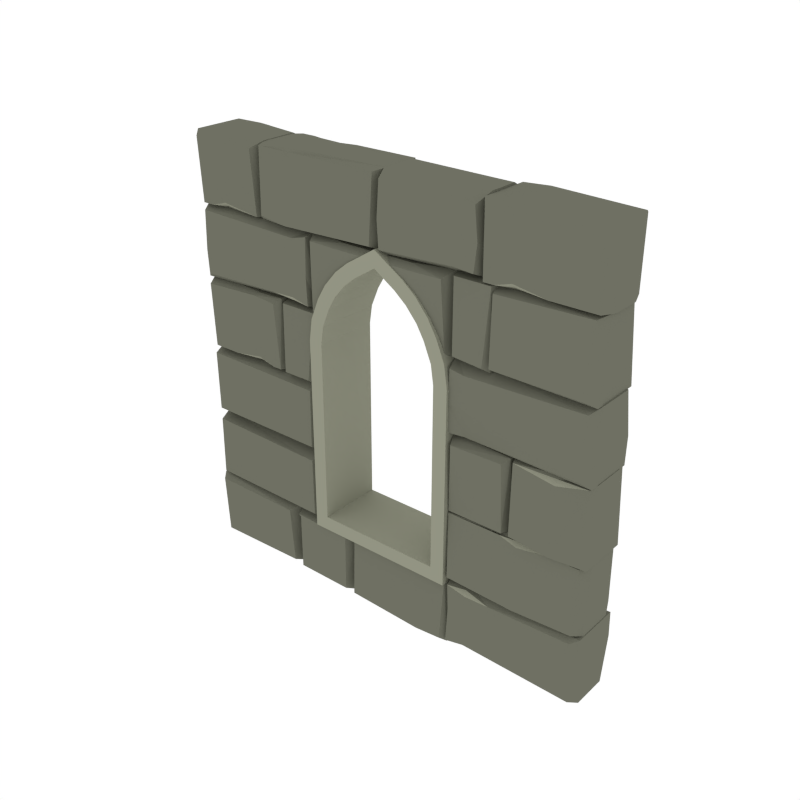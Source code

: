 # Source: Window_Open.blend  (saved by Blender 2.79.0; exported with 4.5.12 LTS)
import bpy
from mathutils import Matrix  # noqa: F401  (used for matrix-valued properties, if any)

bpy.ops.wm.read_factory_settings(use_empty=True)
scene = bpy.context.scene
scene.name = 'Scene'

# ---- collections
col_collection_1 = bpy.data.collections.new('Collection 1'); scene.collection.children.link(col_collection_1)

# ---- materials (node trees are filled in below, after node groups)
mat_main = bpy.data.materials.new('Main')
mat_main.alpha_threshold = 0.0
mat_main.diffuse_color = (0.159, 0.162, 0.1248, 1.0)
mat_main.roughness = 0.5
mat_highlights = bpy.data.materials.new('Highlights')
mat_highlights.alpha_threshold = 0.0
mat_highlights.diffuse_color = (0.2899, 0.2957, 0.226, 1.0)
mat_highlights.roughness = 0.5

# ---- material node trees

# ---- world
world_world = bpy.data.worlds.new('World'); scene.world = world_world
world_world.color = (1.0, 1.0, 1.0)
world_world.use_sun_shadow = False
world_world.sun_shadow_jitter_overblur = 0.0
world_world.cycles.sampling_method = 'NONE'
world_world.cycles.sample_map_resolution = 256

# ---- meshes
me_cube_647 = bpy.data.meshes.new('Cube.647')
me_cube_647.from_pydata([(-0.4549, -1.376, 4.098), (-0.57, -1.372, 4.098), (-0.4337, -1.48, 4.098), (-0.4502, -1.355, 3.829), (-0.3653, -1.464, 3.435), (-0.4242, -1.337, 3.111), (-0.3662, -1.337, 3.016), (-0.3732, -1.357, 4.098), (-0.3664, -1.673, 2.952), (-0.3732, -1.653, 4.098), (-0.9913, -1.458, 3.858), (-0.9657, -1.48, 4.098), (-0.9914, -1.337, 3.763), (-0.9534, -1.36, 4.098), (-0.9903, -1.673, 3.227), (-0.967, -1.647, 4.098), (-0.4245, -1.673, 2.987), (-0.4511, -1.633, 4.098), (-0.3785, -1.48, 4.098), (-0.491, -1.987, 3.435), (-0.4747, -1.974, 3.705), (-0.6407, -1.986, 3.016), (-0.62, -1.979, 3.973), (-0.00257, -1.986, 2.952), (-0.0233, -1.979, 3.973), (-0.4973, -1.669, 3.858), (-0.4747, -1.679, 4.232), (-0.6326, -1.674, 3.763), (-0.6097, -1.696, 4.232), (-0.00257, -1.667, 3.227), (-0.02901, -1.693, 4.232), (-0.6539, -1.677, 3.973), (-0.8406, -1.701, 3.993), (-0.8406, -1.701, 3.993), (-0.9204, -1.677, 3.973), (-0.6596, -1.963, 4.232), (-0.6332, -1.989, 3.227), (-0.9736, -1.966, 4.232), (-0.9934, -1.988, 3.763), (-0.8406, -1.978, 4.232), (-0.8632, -1.988, 3.858), (0.5356, -1.642, 3.973), (-0.6332, -1.671, 2.952), (-0.9758, -1.677, 3.973), (-0.9918, -1.671, 3.016), (-0.8406, -1.683, 3.705), (-0.8569, -1.67, 3.435), (-0.5546, -1.979, 3.973), (-0.4747, -1.955, 3.993), (-0.4747, -1.955, 3.993), (-0.3251, -1.979, 3.973), (0.4662, -1.813, 4.055), (0.3951, -1.96, 4.183), (0.4007, -1.989, 2.987), (0.0218, -1.965, 4.226), (-0.001513, -1.989, 3.227), (0.01891, -1.691, 4.225), (-0.0003024, -1.67, 3.763), (0.01099, -1.809, 4.223), (-8.781e-05, -1.791, 3.858), (0.4568, -1.952, 4.182), (0.4767, -1.989, 2.952), (0.4584, -1.7, 4.182), (0.4769, -1.67, 3.016), (0.401, -1.67, 3.111), (0.4778, -1.797, 3.435), (0.3667, -1.707, 4.182), (0.4104, -1.813, 4.077), (0.6005, -1.667, 3.435), (0.6168, -1.68, 3.705), (0.4705, -1.668, 3.016), (0.4913, -1.675, 3.973), (0.9912, -1.669, 2.952), (0.9693, -1.675, 3.973), (0.5942, -1.986, 3.858), (0.6168, -1.976, 4.232), (0.4787, -1.98, 3.763), (0.5016, -1.958, 4.232), (0.9912, -1.987, 3.227), (0.9636, -1.961, 4.232), (0.5369, -1.675, 3.973), (0.6168, -1.699, 3.993), (0.6168, -1.699, 3.993), (0.7664, -1.675, 3.973), (0.9549, -1.654, 3.973), (0.5413, -1.354, 4.232), (0.5261, -1.328, 3.227), (0.9528, -1.351, 4.232), (0.9832, -1.329, 3.763), (0.5149, -1.668, 2.952), (0.9832, -1.669, 3.016), (0.6572, -0.9992, 3.973), (0.8439, -0.9727, 3.993), (0.8439, -0.9727, 3.993), (0.9811, -1.001, 3.788), (0.6629, -0.6824, 4.232), (0.6365, -0.6537, 3.227), (0.9809, -0.6753, 4.199), (0.9963, -0.655, 3.763), (0.8439, -0.6661, 4.232), (0.8665, -0.6552, 3.858), (0.6365, -1.007, 2.952), (0.9913, -1.007, 3.016), (0.8439, -0.9935, 3.705), (0.8602, -1.008, 3.435), (-0.6688, -1.004, 3.435), (-0.6851, -1.017, 3.705), (-0.5388, -1.005, 3.016), (-0.5596, -1.012, 3.973), (-0.9875, -1.005, 2.952), (-0.9665, -1.012, 3.973), (-0.6625, -1.339, 3.858), (-0.6851, -1.329, 4.232), (-0.547, -1.341, 3.763), (-0.5699, -1.319, 4.232), (-0.9875, -1.34, 3.227), (-0.9608, -1.315, 4.232), (-0.6052, -1.012, 3.973), (-0.6851, -1.036, 3.993), (-0.6851, -1.036, 3.993), (-0.8347, -1.012, 3.973), (0.4267, -1.023, 3.83), (0.4102, -1.151, 4.101), (0.3416, -1.134, 3.436), (0.4007, -1.005, 3.111), (0.3425, -1.005, 3.016), (0.3496, -1.026, 4.101), (0.3427, -1.33, 2.952), (0.3593, -1.3, 4.101), (0.9887, -1.128, 3.86), (0.9591, -1.151, 4.101), (0.9888, -1.005, 3.764), (0.9468, -1.028, 4.101), (0.9895, -1.33, 3.227), (0.9604, -1.304, 4.101), (0.401, -1.33, 2.987), (0.4277, -1.289, 4.101), (0.3549, -1.151, 4.101), (-0.974, -0.9728, 4.027), (-0.3798, -0.6961, 4.162), (-0.3533, -0.6701, 3.227), (-0.3769, -0.9707, 4.162), (-0.3495, -0.9957, 3.35), (-0.9704, -0.6905, 4.027), (-0.9891, -0.6701, 2.952), (-0.9891, -0.9931, 3.016), (0.4627, -0.2954, 4.098), (0.5777, -0.2995, 4.098), (0.4414, -0.1913, 4.098), (0.4579, -0.3166, 3.829), (0.3644, -0.2073, 3.435), (0.432, -0.3346, 3.111), (0.3654, -0.3346, 3.016), (0.3724, -0.3142, 4.098), (0.3615, -0.00329, 2.952), (0.3684, -0.0236, 4.098), (0.9963, -0.2135, 3.858), (0.9729, -0.1913, 4.098), (0.9964, -0.3346, 3.763), (0.9607, -0.3116, 4.098), (0.9971, -0.00329, 3.227), (0.9742, -0.02919, 4.098), (0.4323, -0.00329, 2.987), (0.4589, -0.0435, 4.098), (0.3777, -0.1913, 4.098), (-0.5278, -0.03103, 3.973), (0.2305, -0.3313, 3.435), (0.2142, -0.3184, 3.705), (0.3707, -0.3304, 3.016), (0.35, -0.3235, 3.973), (-0.1697, -0.3303, 2.952), (-0.149, -0.3235, 3.973), (0.2368, -0.004342, 3.858), (0.2142, -0.01417, 4.232), (0.3625, -0.002814, 3.763), (0.3397, -0.02473, 4.232), (-0.1697, -0.002946, 3.227), (-0.1433, -0.02885, 4.232), (0.294, -0.3235, 3.973), (0.2142, -0.2997, 3.993), (0.2142, -0.2997, 3.993), (0.06453, -0.3235, 3.973), (-0.4757, -0.2939, 4.025), (-0.1973, -0.02777, 4.159), (-0.1708, -0.001875, 3.227), (-0.1944, -0.299, 4.159), (-0.1671, -0.324, 3.35), (-0.4757, -0.02218, 4.025), (-0.4959, -0.001875, 2.952), (-0.489, -0.3011, 4.025), (-0.4961, -0.3214, 3.016), (-0.9757, -0.01835, 3.973), (-0.5335, -0.3075, 4.232), (-0.5071, -0.3334, 3.227), (-0.9736, -0.3102, 4.232), (-0.9933, -0.3322, 3.763), (-0.5071, -0.004224, 2.952), (-0.9918, -0.004083, 3.016), (-0.9891, -0.3296, 0.6668), (0.6765, -0.6674, 3.435), (0.6928, -0.6545, 3.705), (0.3435, -0.6665, 3.016), (0.3642, -0.6596, 3.973), (0.9936, -0.6664, 2.952), (0.9737, -0.6596, 3.973), (0.6702, -0.3351, 3.858), (0.6928, -0.3449, 4.232), (0.3517, -0.3345, 3.763), (0.3746, -0.3564, 4.232), (0.9936, -0.3337, 3.227), (0.968, -0.3596, 4.232), (0.613, -0.6596, 3.973), (0.6928, -0.6357, 3.993), (0.6928, -0.6357, 3.993), (0.8425, -0.6596, 3.973), (-0.4549, -1.376, -0.4156), (-0.57, -1.372, -0.4156), (-0.4337, -1.48, -0.4156), (-0.4502, -1.355, -0.1463), (-0.3653, -1.464, 0.2473), (-0.4242, -1.337, 0.5712), (-0.3662, -1.337, 0.6661), (-0.3732, -1.357, -0.4156), (-0.3664, -1.673, 0.7301), (-0.3732, -1.653, -0.4156), (-0.9913, -1.458, -0.1752), (-0.9657, -1.48, -0.4156), (-0.9914, -1.337, -0.08026), (-0.9534, -1.36, -0.4156), (-0.9903, -1.673, 0.4554), (-0.967, -1.647, -0.4156), (-0.4245, -1.673, 0.6951), (-0.4511, -1.633, -0.4156), (-0.3785, -1.48, -0.4156), (-0.491, -1.987, 0.2473), (-0.4747, -1.974, -0.02207), (-0.6407, -1.986, 0.6661), (-0.62, -1.979, -0.2903), (-0.00257, -1.986, 0.7301), (-0.0233, -1.979, -0.2903), (-0.4973, -1.669, -0.1752), (-0.4747, -1.679, -0.5495), (-0.6326, -1.674, -0.08026), (-0.6097, -1.696, -0.5495), (-0.00257, -1.667, 0.4554), (-0.02901, -1.693, -0.5495), (-0.6539, -1.677, -0.2903), (-0.8406, -1.701, -0.3109), (-0.8406, -1.701, -0.3109), (-0.9204, -1.677, -0.2903), (-0.6596, -1.963, -0.5495), (-0.6332, -1.989, 0.4554), (-0.9736, -1.966, -0.5495), (-0.9934, -1.988, -0.08026), (-0.8406, -1.978, -0.5495), (-0.8632, -1.988, -0.1752), (0.5356, -1.642, -0.2903), (-0.6332, -1.671, 0.7301), (-0.9758, -1.677, -0.2903), (-0.9918, -1.671, 0.6661), (-0.8406, -1.683, -0.02207), (-0.8569, -1.67, 0.2473), (-0.5546, -1.979, -0.2903), (-0.4747, -1.955, -0.3109), (-0.4747, -1.955, -0.3109), (-0.3251, -1.979, -0.2903), (0.4662, -1.813, -0.3727), (0.3951, -1.96, -0.5009), (0.4007, -1.989, 0.6951), (0.0218, -1.965, -0.5433), (-0.001513, -1.989, 0.4554), (0.01891, -1.691, -0.5428), (-0.0003024, -1.67, -0.08026), (0.01099, -1.809, -0.5406), (-8.781e-05, -1.791, -0.1752), (0.4568, -1.952, -0.4998), (0.4767, -1.989, 0.7301), (0.4584, -1.7, -0.4998), (0.4769, -1.67, 0.6661), (0.401, -1.67, 0.5712), (0.4778, -1.797, 0.2473), (0.3667, -1.707, -0.4995), (0.4104, -1.813, -0.394), (0.6005, -1.667, 0.2473), (0.6168, -1.68, -0.02207), (0.4705, -1.668, 0.6661), (0.4913, -1.675, -0.2903), (0.9912, -1.669, 0.7301), (0.9693, -1.675, -0.2903), (0.5942, -1.986, -0.1752), (0.6168, -1.976, -0.5495), (0.4787, -1.98, -0.08026), (0.5016, -1.958, -0.5495), (0.9912, -1.987, 0.4554), (0.9636, -1.961, -0.5495), (0.5369, -1.675, -0.2903), (0.6168, -1.699, -0.3109), (0.6168, -1.699, -0.3109), (0.7664, -1.675, -0.2903), (0.9549, -1.654, -0.2903), (0.5413, -1.354, -0.5495), (0.5261, -1.328, 0.4554), (0.9528, -1.351, -0.5495), (0.9832, -1.329, -0.08026), (0.5149, -1.668, 0.7301), (0.9832, -1.669, 0.6661), (0.6572, -0.9992, -0.2903), (0.8439, -0.9727, -0.3109), (0.8439, -0.9727, -0.3109), (0.9811, -1.001, -0.1057), (0.6629, -0.6824, -0.5495), (0.6365, -0.6537, 0.4554), (0.9809, -0.6753, -0.5167), (0.9963, -0.655, -0.08026), (0.8439, -0.6661, -0.5495), (0.8665, -0.6552, -0.1752), (0.6365, -1.007, 0.7301), (0.9913, -1.007, 0.6661), (0.8439, -0.9935, -0.02207), (0.8602, -1.008, 0.2473), (-0.6688, -1.004, 0.2473), (-0.6851, -1.017, -0.02207), (-0.5388, -1.005, 0.6661), (-0.5596, -1.012, -0.2903), (-0.9875, -1.005, 0.7301), (-0.9665, -1.012, -0.2903), (-0.6625, -1.339, -0.1752), (-0.6851, -1.329, -0.5495), (-0.547, -1.341, -0.08026), (-0.5699, -1.319, -0.5495), (-0.9875, -1.34, 0.4554), (-0.9608, -1.315, -0.5495), (-0.6052, -1.012, -0.2903), (-0.6851, -1.036, -0.3109), (-0.6851, -1.036, -0.3109), (-0.8347, -1.012, -0.2903), (0.4267, -1.023, -0.148), (0.4102, -1.151, -0.4182), (0.3416, -1.134, 0.2467), (0.4007, -1.005, 0.5716), (0.3425, -1.005, 0.6668), (0.3496, -1.026, -0.4182), (0.3427, -1.33, 0.7309), (0.3593, -1.3, -0.4182), (0.9887, -1.128, -0.177), (0.9591, -1.151, -0.4182), (0.9888, -1.005, -0.08178), (0.9468, -1.028, -0.4182), (0.9895, -1.33, 0.4555), (0.9604, -1.304, -0.4182), (0.401, -1.33, 0.6959), (0.4277, -1.289, -0.4182), (0.3549, -1.151, -0.4182), (-0.974, -0.9728, -0.3447), (-0.3798, -0.6961, -0.4791), (-0.3533, -0.6701, 0.4555), (-0.3769, -0.9707, -0.4791), (-0.3495, -0.9957, 0.3322), (-0.9704, -0.6905, -0.3447), (-0.9891, -0.6701, 0.7309), (-0.9891, -0.9931, 0.6668), (0.4627, -0.2954, -0.4156), (0.5777, -0.2995, -0.4156), (0.4414, -0.1913, -0.4156), (0.4579, -0.3166, -0.1463), (0.3644, -0.2073, 0.2473), (0.432, -0.3346, 0.5712), (0.3654, -0.3346, 0.6661), (0.3724, -0.3142, -0.4156), (0.3615, -0.00329, 0.7301), (0.3684, -0.0236, -0.4156), (0.9963, -0.2135, -0.1752), (0.9729, -0.1913, -0.4156), (0.9964, -0.3346, -0.08026), (0.9607, -0.3116, -0.4156), (0.9971, -0.00329, 0.4554), (0.9742, -0.02919, -0.4156), (0.4323, -0.00329, 0.6951), (0.4589, -0.0435, -0.4156), (0.3777, -0.1913, -0.4156), (-0.5278, -0.03103, -0.2903), (0.2305, -0.3313, 0.2473), (0.2142, -0.3184, -0.02207), (0.3707, -0.3304, 0.6661), (0.35, -0.3235, -0.2903), (-0.1697, -0.3303, 0.7301), (-0.149, -0.3235, -0.2903), (0.2368, -0.004342, -0.1752), (0.2142, -0.01417, -0.5495), (0.3625, -0.002814, -0.08026), (0.3397, -0.02473, -0.5495), (-0.1697, -0.002946, 0.4554), (-0.1433, -0.02885, -0.5495), (0.294, -0.3235, -0.2903), (0.2142, -0.2997, -0.3109), (0.2142, -0.2997, -0.3109), (0.06453, -0.3235, -0.2903), (-0.4757, -0.2939, -0.3424), (-0.1973, -0.02777, -0.4764), (-0.1708, -0.001875, 0.4554), (-0.1944, -0.299, -0.4764), (-0.1671, -0.324, 0.3325), (-0.4757, -0.02218, -0.3424), (-0.4959, -0.001875, 0.7301), (-0.489, -0.3011, -0.3424), (-0.4961, -0.3214, 0.6661), (-0.9757, -0.01835, -0.2903), (-0.5335, -0.3075, -0.5495), (-0.5071, -0.3334, 0.4554), (-0.9736, -0.3102, -0.5495), (-0.9933, -0.3322, -0.08026), (-0.5071, -0.004224, 0.7301), (-0.9918, -0.004083, 0.6661), (-0.9891, -0.6526, 0.7309), (-0.9704, -0.6323, -0.3447), (-0.3495, -0.327, 0.3322), (-0.3769, -0.3521, -0.4791), (-0.3533, -0.6526, 0.4555), (-0.3798, -0.6267, -0.4791), (-0.974, -0.35, -0.3447), (-0.9891, -0.3296, 3.016), (-0.9891, -0.6526, 2.952), (-0.9704, -0.6323, 4.027), (-0.3495, -0.327, 3.35), (-0.3769, -0.3521, 4.162), (-0.3533, -0.6526, 3.227), (-0.3798, -0.6267, 4.162), (-0.974, -0.35, 4.027), (0.6765, -0.6674, 0.2473), (0.6928, -0.6545, -0.02207), (0.3435, -0.6665, 0.6661), (0.3642, -0.6596, -0.2903), (0.9936, -0.6664, 0.7301), (0.9737, -0.6596, -0.2903), (0.6702, -0.3351, -0.1752), (0.6928, -0.3449, -0.5495), (0.3517, -0.3345, -0.08026), (0.3746, -0.3564, -0.5495), (0.9936, -0.3337, 0.4554), (0.968, -0.3596, -0.5495), (0.613, -0.6596, -0.2903), (0.6928, -0.6357, -0.3109), (0.6928, -0.6357, -0.3109), (0.8425, -0.6596, -0.2903), (-0.3319, -1.336, 3.016), (-0.3527, -1.329, 3.973), (-0.5467, -1.336, 2.952), (-0.5257, -1.329, 3.973), (-0.3559, -1.0, 3.763), (-0.3788, -1.022, 4.232), (-0.5405, -0.9937, 3.227), (-0.5138, -1.02, 4.232), (-0.3319, -1.336, 0.6661), (-0.3527, -1.329, -0.2903), (-0.5467, -1.336, 0.7301), (-0.5257, -1.329, -0.2903), (-0.3559, -1.0, -0.08026), (-0.3788, -1.022, -0.5495), (-0.5405, -0.9937, 0.4554), (-0.5138, -1.02, -0.5495), (-0.2858, -1.331, 3.016), (-0.3065, -1.338, 3.973), (-0.3728, -1.331, 2.952), (-0.3518, -1.338, 3.973), (-0.1821, -1.666, 3.763), (-0.205, -1.644, 4.232), (-0.3666, -1.673, 3.227), (-0.3399, -1.647, 4.232), (-0.2858, -1.331, 0.6661), (-0.3065, -1.338, -0.2903), (-0.3728, -1.331, 0.7301), (-0.3518, -1.338, -0.2903), (-0.1821, -1.666, -0.08026), (-0.205, -1.644, -0.5495), (-0.3666, -1.673, 0.4554), (-0.3399, -1.647, -0.5495), (-0.2558, -1.491, 4.102), (-0.234, -1.498, 3.389), (-0.3697, -1.502, 3.089), (-0.3459, -1.492, 4.102), (-0.2558, -1.491, -0.4196), (-0.234, -1.498, 0.2938), (-0.3697, -1.502, 0.5931), (-0.3459, -1.492, -0.4196), (-0.0304, -1.644, 4.232), (-0.007528, -1.666, 3.763), (-0.05948, -1.596, 3.389), (-0.0304, -1.644, -0.5495), (-0.007528, -1.666, -0.08026), (-0.05948, -1.596, 0.2938), (-0.08128, -1.589, 4.102), (-0.08128, -1.589, -0.4196), (0.2766, -1.331, 3.016), (0.2973, -1.338, 3.973), (0.3494, -1.331, 2.952), (0.3284, -1.338, 3.973), (0.1587, -1.666, 3.763), (0.1816, -1.644, 4.232), (0.3432, -1.673, 3.227), (0.3165, -1.647, 4.232), (0.2766, -1.331, 0.6661), (0.2973, -1.338, -0.2903), (0.3494, -1.331, 0.7301), (0.3284, -1.338, -0.2903), (0.1587, -1.666, -0.08026), (0.1816, -1.644, -0.5495), (0.3432, -1.673, 0.4554), (0.3165, -1.647, -0.5495), (0.2324, -1.491, 4.102), (0.2106, -1.498, 3.389), (0.3463, -1.502, 3.089), (0.3225, -1.492, 4.102), (0.2324, -1.491, -0.4196), (0.2106, -1.498, 0.2938), (0.3463, -1.502, 0.5931), (0.3225, -1.492, -0.4196), (0.007007, -1.644, 4.232), (-0.01587, -1.666, 3.763), (0.03608, -1.596, 3.389), (0.007007, -1.644, -0.5495), (-0.01587, -1.666, -0.08026), (0.03608, -1.596, 0.2938), (0.05789, -1.589, 4.102), (0.05789, -1.589, -0.4196), (0.6399, -0.663, 3.016), (0.6192, -0.6699, 3.973), (0.3439, -0.6631, 2.952), (0.3649, -0.6699, 3.973), (0.6388, -1.006, 3.763), (0.6159, -0.9843, 4.232), (0.3501, -1.005, 3.227), (0.3768, -0.9794, 4.232), (0.6399, -0.663, 0.6661), (0.6192, -0.6699, -0.2903), (0.3439, -0.6631, 0.7301), (0.3649, -0.6699, -0.2903), (0.6388, -1.006, -0.08026), (0.6159, -0.9843, -0.5495), (0.3501, -1.005, 0.4554), (0.3768, -0.9794, -0.5495), (0.5451, -1.671, 2.969), (0.5252, -1.665, 3.886), (0.3391, -1.671, 2.907), (0.3592, -1.665, 3.886), (0.5273, -1.323, 3.685), (0.5054, -1.344, 4.135), (0.345, -1.329, 3.171), (0.3706, -1.354, 4.135), (0.5451, -1.671, 0.7138), (0.5252, -1.665, -0.2038), (0.3391, -1.671, 0.7751), (0.3592, -1.665, -0.2038), (0.5273, -1.323, -0.002291), (0.5054, -1.344, -0.4525), (0.345, -1.329, 0.5117), (0.3706, -1.354, -0.4525), (-0.3569, -0.3079, -0.6076), (-0.3569, -1.216, -0.6076), (-0.3569, -0.3079, 4.463), (-0.3569, -1.216, 4.463), (0.3569, -0.3079, -0.6076), (0.3569, -1.216, -0.6076), (0.3569, -0.3079, 4.463), (0.3569, -1.216, 4.463), (2.65e-16, -1.69, 4.463), (1.977e-16, -1.69, -0.6076), (-0.1396, -1.602, -0.6076), (-0.302, -1.412, -0.6076), (-0.2016, -1.551, -0.6076), (-0.2611, -1.481, -0.6076), (-0.302, -1.412, 4.463), (-0.1396, -1.602, 4.463), (-0.2611, -1.481, 4.463), (-0.2016, -1.551, 4.463), (0.1396, -1.602, 4.463), (0.302, -1.412, 4.463), (0.2016, -1.551, 4.463), (0.2611, -1.481, 4.463), (0.302, -1.412, -0.6076), (0.1396, -1.602, -0.6076), (0.2611, -1.481, -0.6076), (0.2016, -1.551, -0.6076), (-0.3425, -1.314, 4.463), (-0.3425, -1.314, -0.6076), (0.3423, -1.315, 4.463), (0.3423, -1.315, -0.6076), (-0.2919, -0.3729, -0.6076), (-0.2919, -1.212, -0.6076), (-0.2919, -0.3729, 4.463), (-0.2919, -1.212, 4.463), (0.2919, -0.3729, -0.6076), (0.2919, -1.212, -0.6076), (0.2919, -0.3729, 4.463), (0.2919, -1.212, 4.463), (2.479e-16, -1.614, 4.463), (1.806e-16, -1.614, -0.6076), (-0.1014, -1.549, -0.6076), (-0.2436, -1.383, -0.6076), (-0.1559, -1.504, -0.6076), (-0.208, -1.444, -0.6076), (-0.2436, -1.383, 4.463), (-0.1014, -1.549, 4.463), (-0.208, -1.444, 4.463), (-0.1559, -1.504, 4.463), (0.1014, -1.549, 4.463), (0.2436, -1.383, 4.463), (0.1559, -1.504, 4.463), (0.208, -1.444, 4.463), (0.2436, -1.383, -0.6076), (0.1014, -1.549, -0.6076), (0.208, -1.444, -0.6076), (0.1559, -1.504, -0.6076), (-0.2794, -1.296, 4.463), (-0.2794, -1.296, -0.6076), (0.2791, -1.297, 4.463), (0.2791, -1.297, -0.6076)], [], [(1, 0, 3), (4, 219, 221, 6), (16, 17, 15, 14), (9, 18, 2, 17), (7, 6, 5, 3), (223, 219, 4, 8), (0, 7, 3), (4, 18, 9, 8), (220, 227, 12, 5), (240, 25, 29, 244), (15, 11, 10, 14), (12, 10, 11, 13), (231, 16, 14, 229), (18, 7, 0, 2), (2, 0, 1, 13, 11), (8, 9, 17, 16), (223, 8, 16, 231), (3, 5, 12, 13, 1), (225, 229, 14, 10), (6, 7, 18, 4), (221, 220, 5, 6), (17, 2, 11, 15), (238, 244, 29, 23), (21, 19, 20, 47, 22), (238, 23, 19, 234), (24, 30, 26, 49, 50), (20, 48, 49, 47), (257, 42, 36, 251), (236, 21, 27, 242), (21, 236, 234, 19), (19, 23, 24, 50, 20), (27, 28, 26, 25), (30, 29, 25, 26), (22, 28, 27, 21), (23, 29, 30, 24), (278, 279, 64, 63), (44, 43, 34, 45, 46), (38, 253, 255, 40), (31, 45, 33, 32), (259, 253, 38, 44), (34, 43, 37, 39, 32), (43, 44, 38, 37), (45, 34, 32, 33), (38, 40, 39, 37), (31, 32, 39, 35), (46, 261, 259, 44), (35, 39, 40, 36), (46, 45, 31, 42), (304, 89, 86, 301), (255, 251, 36, 40), (25, 240, 242, 27), (42, 31, 35, 36), (47, 49, 26, 28, 22), (50, 49, 48, 20), (63, 62, 51, 65), (57, 272, 274, 59), (276, 61, 53, 268), (279, 272, 57, 64), (67, 66, 56, 58), (66, 64, 57, 56), (61, 60, 52, 53), (57, 59, 58, 56), (52, 67, 58, 54), (276, 280, 65, 61), (54, 58, 59, 55), (65, 51, 60, 61), (268, 53, 55, 270), (274, 270, 55, 59), (289, 293, 78, 74), (53, 52, 54, 55), (65, 280, 278, 63), (60, 51, 67, 52), (62, 63, 64, 66), (51, 62, 66, 67), (287, 72, 78, 293), (70, 71, 80, 69, 68), (287, 283, 68, 72), (73, 83, 82, 75, 79), (69, 80, 82, 81), (76, 291, 289, 74), (285, 291, 76, 70), (68, 283, 285, 70), (68, 69, 83, 73, 72), (76, 74, 75, 77), (79, 75, 74, 78), (71, 70, 76, 77), (72, 73, 79, 78), (80, 71, 77, 75, 82), (83, 69, 81, 82), (89, 304, 305, 90), (41, 84, 87, 85), (88, 303, 301, 86), (85, 87, 88, 86), (305, 303, 88, 90), (84, 90, 88, 87), (257, 261, 46, 42), (84, 41, 89, 90), (89, 41, 85, 86), (316, 101, 96, 311), (102, 94, 103, 104), (100, 98, 313, 315), (91, 103, 93, 92), (317, 313, 98, 102), (94, 97, 99, 92), (94, 102, 98, 97), (103, 94, 92, 93), (98, 100, 99, 97), (91, 92, 99, 95), (102, 104, 319, 317), (95, 99, 100, 96), (104, 103, 91, 101), (316, 319, 104, 101), (315, 311, 96, 100), (101, 91, 95, 96), (326, 111, 115, 330), (324, 330, 115, 109), (107, 105, 106, 117, 108), (324, 109, 105, 320), (110, 116, 112, 119, 120), (106, 118, 119, 117), (111, 326, 328, 113), (322, 107, 113, 328), (107, 322, 320, 105), (105, 109, 110, 120, 106), (113, 114, 112, 111), (116, 115, 111, 112), (108, 114, 113, 107), (109, 115, 116, 110), (131, 129, 344, 346), (117, 119, 112, 114, 108), (120, 119, 118, 106), (123, 125, 340, 338), (135, 133, 134, 136), (128, 136, 122, 137), (126, 121, 124, 125), (123, 127, 128, 137), (339, 124, 131, 346), (134, 133, 129, 130), (131, 132, 130, 129), (350, 348, 133, 135), (137, 122, 121, 126), (122, 130, 132, 121), (127, 135, 136, 128), (342, 127, 123, 338), (121, 132, 131, 124), (125, 123, 137, 126), (340, 125, 124, 339), (136, 134, 130, 122), (359, 144, 140, 355), (360, 357, 142, 145), (142, 357, 355, 140), (139, 141, 142, 140), (138, 145, 142, 141), (143, 138, 141, 139), (144, 359, 360, 145), (143, 144, 145, 138), (342, 350, 135, 127), (144, 143, 139, 140), (344, 129, 133, 348), (158, 373, 371, 156), (147, 146, 149), (150, 365, 367, 152), (162, 163, 161, 160), (155, 164, 148, 163), (153, 152, 151, 149), (369, 365, 150, 154), (146, 153, 149), (150, 164, 155, 154), (366, 373, 158, 151), (411, 196, 193, 408), (161, 157, 156, 160), (158, 156, 157, 159), (377, 162, 160, 375), (164, 153, 146, 148), (148, 146, 147, 159, 157), (154, 155, 163, 162), (369, 154, 162, 377), (149, 151, 158, 159, 147), (371, 375, 160, 156), (152, 153, 164, 150), (367, 366, 151, 152), (163, 148, 157, 161), (385, 170, 176, 391), (168, 169, 178, 167, 166), (385, 381, 166, 170), (171, 181, 180, 173, 177), (167, 178, 180, 179), (174, 389, 387, 172), (383, 389, 174, 168), (166, 381, 383, 168), (166, 167, 181, 171, 170), (174, 172, 173, 175), (177, 173, 172, 176), (169, 168, 174, 175), (170, 171, 177, 176), (403, 188, 184, 399), (178, 169, 175, 173, 180), (181, 167, 179, 180), (405, 401, 186, 190), (186, 401, 399, 184), (183, 185, 186, 184), (189, 190, 186, 185), (187, 182, 189, 185, 183), (188, 403, 405, 190), (187, 188, 190, 189, 182), (196, 411, 412, 197), (188, 187, 183, 184), (165, 191, 194, 192), (195, 410, 408, 193), (192, 194, 195, 193), (412, 410, 195, 197), (191, 197, 195, 194), (387, 391, 176, 172), (191, 165, 196, 197), (196, 165, 192, 193), (414, 413, 198, 419), (413, 414, 418, 417), (419, 198, 415, 416), (414, 419, 416, 418), (434, 205, 209, 438), (432, 438, 209, 203), (201, 199, 200, 211, 202), (432, 203, 199, 428), (204, 210, 206, 213, 214), (200, 212, 213, 211), (205, 434, 436, 207), (430, 201, 207, 436), (201, 430, 428, 199), (199, 203, 204, 214, 200), (207, 208, 206, 205), (210, 209, 205, 206), (202, 208, 207, 201), (203, 209, 210, 204), (211, 213, 206, 208, 202), (214, 213, 212, 200), (216, 218, 215), (231, 229, 230, 232), (224, 232, 217, 233), (222, 218, 220, 221), (215, 218, 222), (219, 223, 224, 233), (230, 229, 225, 226), (227, 228, 226, 225), (233, 217, 215, 222), (217, 226, 228, 216, 215), (223, 231, 232, 224), (218, 216, 228, 227, 220), (221, 219, 233, 222), (232, 230, 226, 217), (236, 237, 262, 235, 234), (239, 265, 264, 241, 245), (235, 262, 264, 263), (234, 235, 265, 239, 238), (242, 240, 241, 243), (245, 241, 240, 244), (237, 236, 242, 243), (238, 239, 245, 244), (259, 261, 260, 249, 258), (246, 247, 248, 260), (249, 247, 254, 252, 258), (258, 252, 253, 259), (260, 248, 247, 249), (253, 252, 254, 255), (246, 250, 254, 247), (250, 251, 255, 254), (261, 257, 246, 260), (257, 251, 250, 246), (262, 237, 243, 241, 264), (265, 235, 263, 264), (278, 280, 266, 277), (282, 273, 271, 281), (281, 271, 272, 279), (276, 268, 267, 275), (272, 271, 273, 274), (267, 269, 273, 282), (269, 270, 274, 273), (280, 276, 275, 266), (268, 270, 269, 267), (275, 267, 282, 266), (277, 281, 279, 278), (266, 282, 281, 277), (285, 283, 284, 295, 286), (288, 294, 290, 297, 298), (284, 296, 297, 295), (283, 287, 288, 298, 284), (291, 292, 290, 289), (294, 293, 289, 290), (286, 292, 291, 285), (287, 293, 294, 288), (295, 297, 290, 292, 286), (298, 297, 296, 284), (256, 300, 302, 299), (300, 301, 303, 302), (299, 302, 303, 305), (299, 305, 304, 256), (304, 301, 300, 256), (317, 319, 318, 309), (306, 307, 308, 318), (309, 307, 314, 312), (309, 312, 313, 317), (318, 308, 307, 309), (313, 312, 314, 315), (306, 310, 314, 307), (310, 311, 315, 314), (319, 316, 306, 318), (316, 311, 310, 306), (322, 323, 332, 321, 320), (325, 335, 334, 327, 331), (321, 332, 334, 333), (320, 321, 335, 325, 324), (328, 326, 327, 329), (331, 327, 326, 330), (323, 322, 328, 329), (324, 325, 331, 330), (332, 323, 329, 327, 334), (335, 321, 333, 334), (350, 351, 349, 348), (343, 352, 337, 351), (341, 340, 339, 336), (338, 352, 343, 342), (349, 345, 344, 348), (346, 344, 345, 347), (352, 341, 336, 337), (337, 336, 347, 345), (342, 343, 351, 350), (336, 339, 346, 347), (340, 341, 352, 338), (351, 337, 345, 349), (354, 355, 357, 356), (353, 356, 357, 360), (358, 354, 356, 353), (358, 353, 360, 359), (359, 355, 354, 358), (362, 364, 361), (377, 375, 376, 378), (370, 378, 363, 379), (368, 364, 366, 367), (361, 364, 368), (365, 369, 370, 379), (376, 375, 371, 372), (373, 374, 372, 371), (379, 363, 361, 368), (363, 372, 374, 362, 361), (369, 377, 378, 370), (364, 362, 374, 373, 366), (367, 365, 379, 368), (378, 376, 372, 363), (383, 381, 382, 393, 384), (386, 392, 388, 395, 396), (382, 394, 395, 393), (381, 385, 386, 396, 382), (389, 390, 388, 387), (392, 391, 387, 388), (384, 390, 389, 383), (385, 391, 392, 386), (393, 395, 388, 390, 384), (396, 395, 394, 382), (398, 399, 401, 400), (404, 400, 401, 405), (402, 398, 400, 404, 397), (402, 397, 404, 405, 403), (403, 399, 398, 402), (380, 407, 409, 406), (407, 408, 410, 409), (406, 409, 410, 412), (406, 412, 411, 380), (411, 408, 407, 380), (426, 425, 423, 424), (421, 425, 426, 422), (427, 424, 423, 420), (413, 417, 425, 421), (422, 426, 424, 427), (198, 420, 423, 415), (418, 416, 415, 417), (423, 425, 417, 415), (422, 427, 420, 421), (421, 420, 198, 413), (430, 431, 440, 429, 428), (433, 443, 442, 435, 439), (429, 440, 442, 441), (428, 429, 443, 433, 432), (436, 434, 435, 437), (439, 435, 434, 438), (431, 430, 436, 437), (432, 433, 439, 438), (440, 431, 437, 435, 442), (443, 429, 441, 442), (12, 227, 225, 10), (459, 458, 456, 457), (454, 446, 450, 458), (451, 449, 448, 450), (453, 452, 454, 455), (453, 455, 459, 457), (452, 456, 448, 444), (444, 446, 454, 452), (445, 444, 448, 449), (446, 447, 451, 450), (456, 458, 450, 448), (449, 451, 447, 445), (453, 457, 456, 452), (454, 458, 459, 455), (444, 445, 447, 446), (475, 473, 472, 474), (482, 474, 466, 478), (467, 466, 464, 465), (469, 471, 470, 468), (480, 473, 475, 483), (477, 486, 489, 481), (460, 468, 470, 462), (472, 488, 485, 464), (478, 466, 467, 479), (472, 464, 466, 474), (476, 461, 463, 479), (480, 491, 487, 473), (482, 483, 475, 474), (460, 462, 463, 461), (470, 471, 483, 482), (469, 468, 481, 480), (465, 476, 479, 467), (462, 478, 479, 463), (461, 476, 477, 460), (468, 460, 477, 481), (469, 480, 483, 471), (470, 482, 478, 462), (489, 486, 485, 488), (490, 484, 485, 486), (491, 489, 488, 487), (465, 484, 490, 476), (481, 489, 491, 480), (464, 485, 484, 465), (473, 487, 488, 472), (476, 490, 486, 477), (507, 506, 504, 505), (514, 510, 498, 506), (499, 497, 496, 498), (501, 500, 502, 503), (512, 515, 507, 505), (509, 513, 521, 518), (492, 494, 502, 500), (504, 496, 517, 520), (510, 511, 499, 498), (504, 506, 498, 496), (508, 511, 495, 493), (512, 505, 519, 523), (514, 506, 507, 515), (492, 493, 495, 494), (502, 514, 515, 503), (501, 512, 513, 500), (497, 499, 511, 508), (494, 495, 511, 510), (493, 492, 509, 508), (500, 513, 509, 492), (501, 503, 515, 512), (502, 494, 510, 514), (521, 520, 517, 518), (522, 518, 517, 516), (523, 519, 520, 521), (497, 508, 522, 516), (513, 512, 523, 521), (496, 497, 516, 517), (505, 504, 520, 519), (508, 509, 518, 522), (539, 537, 536, 538), (534, 538, 530, 526), (531, 530, 528, 529), (533, 535, 534, 532), (533, 537, 539, 535), (532, 524, 528, 536), (524, 532, 534, 526), (525, 529, 528, 524), (526, 530, 531, 527), (536, 528, 530, 538), (529, 525, 527, 531), (533, 532, 536, 537), (534, 535, 539, 538), (524, 526, 527, 525), (555, 554, 552, 553), (550, 542, 546, 554), (547, 545, 544, 546), (549, 548, 550, 551), (549, 551, 555, 553), (548, 552, 544, 540), (540, 542, 550, 548), (541, 540, 544, 545), (542, 543, 547, 546), (552, 554, 546, 544), (545, 547, 543, 541), (549, 553, 552, 548), (550, 554, 555, 551), (540, 541, 543, 542), (556, 557, 559, 558), (562, 563, 561, 560), (558, 562, 560, 556), (564, 571, 566, 565), (584, 575, 578, 585), (574, 564, 565, 579), (570, 567, 569, 572), (572, 569, 568, 573), (573, 568, 566, 571), (574, 579, 581, 576), (576, 581, 580, 577), (577, 580, 578, 575), (582, 559, 557, 583), (570, 582, 583, 567), (563, 584, 585, 561), (586, 588, 589, 587), (592, 590, 591, 593), (588, 586, 590, 592), (594, 595, 596, 601), (614, 615, 608, 605), (604, 609, 595, 594), (600, 602, 599, 597), (602, 603, 598, 599), (603, 601, 596, 598), (604, 606, 611, 609), (606, 607, 610, 611), (607, 605, 608, 610), (612, 613, 587, 589), (600, 597, 613, 612), (593, 591, 615, 614), (557, 556, 586, 587), (558, 559, 589, 588), (562, 558, 588, 592), (563, 562, 592, 593), (560, 561, 591, 590), (556, 560, 590, 586), (570, 572, 602, 600), (569, 567, 597, 599), (572, 573, 603, 602), (568, 569, 599, 598), (573, 571, 601, 603), (566, 568, 598, 596), (574, 576, 606, 604), (581, 579, 609, 611), (576, 577, 607, 606), (580, 581, 611, 610), (577, 575, 605, 607), (578, 580, 610, 608), (559, 582, 612, 589), (567, 583, 613, 597), (571, 564, 594, 601), (565, 566, 596, 595), (575, 584, 614, 605), (561, 585, 615, 591), (564, 574, 604, 594), (579, 565, 595, 609), (582, 570, 600, 612), (583, 557, 587, 613), (584, 563, 593, 614), (585, 578, 608, 615)])
me_cube_647.polygons.foreach_set('material_index', [1, 0, 0, 0, 0, 0, 1, 0, 0, 0, 0, 0, 0, 0, 0, 0, 0, 0, 0, 0, 0, 0, 0, 0, 0, 0, 0, 0, 0, 0, 0, 0, 0, 0, 0, 0, 0, 0, 1, 0, 0, 0, 1, 0, 0, 0, 0, 0, 0, 0, 0, 0, 0, 0, 0, 0, 0, 0, 0, 0, 0, 0, 0, 0, 0, 0, 0, 0, 0, 0, 0, 0, 0, 0, 0, 0, 0, 0, 1, 0, 0, 0, 0, 0, 0, 0, 0, 0, 1, 0, 0, 0, 0, 0, 0, 0, 0, 0, 0, 0, 0, 1, 0, 0, 0, 1, 0, 0, 0, 0, 0, 0, 0, 0, 0, 0, 0, 0, 0, 1, 0, 0, 0, 0, 0, 0, 0, 0, 0, 0, 1, 0, 0, 0, 0, 0, 0, 0, 0, 0, 0, 0, 0, 0, 0, 0, 0, 0, 0, 0, 0, 0, 0, 0, 0, 0, 0, 0, 0, 0, 1, 0, 0, 0, 0, 0, 1, 0, 0, 0, 0, 0, 0, 0, 0, 0, 0, 0, 0, 0, 0, 0, 0, 0, 0, 0, 1, 0, 0, 0, 0, 0, 0, 0, 0, 0, 0, 1, 0, 0, 0, 0, 0, 0, 0, 0, 0, 0, 0, 0, 0, 0, 0, 0, 0, 0, 0, 0, 0, 0, 0, 0, 0, 0, 1, 0, 0, 0, 0, 0, 0, 0, 0, 0, 1, 1, 0, 0, 0, 1, 0, 0, 0, 0, 0, 0, 0, 0, 0, 0, 0, 0, 0, 0, 0, 0, 0, 0, 1, 0, 0, 1, 0, 0, 0, 0, 0, 0, 0, 0, 0, 0, 0, 0, 0, 0, 0, 0, 0, 0, 0, 0, 0, 1, 0, 0, 0, 0, 0, 0, 1, 0, 0, 0, 0, 0, 0, 1, 0, 0, 1, 0, 0, 0, 0, 0, 0, 0, 1, 0, 0, 0, 0, 0, 0, 1, 0, 0, 0, 0, 0, 0, 0, 0, 0, 0, 0, 0, 0, 0, 0, 0, 0, 1, 0, 0, 0, 1, 0, 0, 0, 0, 0, 0, 0, 0, 0, 0, 0, 1, 0, 0, 0, 0, 0, 0, 1, 0, 0, 0, 0, 0, 0, 0, 0, 0, 0, 0, 0, 0, 0, 0, 0, 0, 0, 0, 0, 0, 0, 1, 0, 0, 0, 0, 0, 0, 1, 0, 0, 0, 0, 0, 0, 0, 0, 0, 0, 0, 0, 0, 0, 0, 0, 0, 0, 0, 0, 0, 0, 0, 0, 0, 0, 0, 0, 0, 0, 0, 0, 0, 0, 0, 0, 0, 0, 0, 0, 0, 0, 0, 0, 0, 0, 0, 0, 0, 0, 0, 0, 0, 0, 0, 0, 0, 0, 0, 0, 0, 0, 0, 0, 0, 0, 0, 0, 0, 0, 0, 0, 0, 0, 0, 0, 0, 0, 0, 0, 0, 0, 0, 0, 0, 0, 0, 0, 0, 0, 0, 0, 0, 0, 0, 0, 0, 0, 0, 0, 0, 0, 0, 1, 1, 1, 1, 1, 1, 1, 1, 1, 1, 1, 1, 1, 1, 1, 1, 1, 1, 1, 1, 1, 1, 1, 1, 1, 1, 1, 1, 1, 1, 1, 1, 1, 1, 1, 1, 1, 1, 1, 1, 1, 1, 1, 1, 1, 1, 1, 1, 1, 1, 1, 1, 1, 1, 1, 1, 1, 1, 1, 1])
me_cube_647.materials.append(mat_main)
me_cube_647.materials.append(mat_highlights)
me_cube_647.use_remesh_preserve_volume = False
me_cube_647.use_remesh_preserve_attributes = False
me_cube_647.use_mirror_vertex_groups = False
me_cube_647.update()

# ---- objects
ob_window_open = bpy.data.objects.new('Window_Open', me_cube_647)

# ---- transforms, parenting, visibility, modifiers, constraints
ob_window_open.location = (0.0, 0.0, 0.0)
ob_window_open.rotation_euler = (-1.571, -2.22e-16, 2.22e-16)
ob_window_open.scale = (1.0, 1.0, 0.05973)
ob_window_open.lineart.crease_threshold = 0.0
_vg = ob_window_open.vertex_groups.new(name='Group')

# ---- collection membership
col_collection_1.objects.link(ob_window_open)

# ---- scene / render settings (as saved in the file)
scene.frame_start = 1; scene.frame_end = 250; scene.frame_set(0)
scene.render.engine = 'CYCLES'
scene.render.resolution_x = 1000
scene.render.resolution_y = 1000
scene.render.dither_intensity = 0.0
scene.cycles.samples = 200
scene.cycles.sampling_pattern = 'TABULATED_SOBOL'
scene.cycles.light_sampling_threshold = 0.0
scene.cycles.use_adaptive_sampling = False
scene.cycles.use_light_tree = False
scene.cycles.caustics_reflective = False
scene.cycles.caustics_refractive = False
scene.cycles.blur_glossy = 0.0
scene.cycles.max_bounces = 2
scene.cycles.pixel_filter_type = 'GAUSSIAN'
scene.cycles.sample_clamp_indirect = 0.0
scene.view_settings.view_transform = 'Standard'
bpy.context.view_layer.update()

# ---- added for rendering (the .blend has no active camera): camera
cam_auto = bpy.data.cameras.new('AutoCamera')
cam_auto.lens = 50.0
cam_auto.sensor_width = 36.0
cam_auto.clip_end = 1000.0
ob_auto_camera = bpy.data.objects.new('AutoCamera', cam_auto)
scene.collection.objects.link(ob_auto_camera)
ob_auto_camera.location = (2.61921, -3.02567, 3.08938)
ob_auto_camera.rotation_euler = (1.09748, -7.21219e-08, 0.694738)
scene.camera = ob_auto_camera
bpy.context.view_layer.update()
